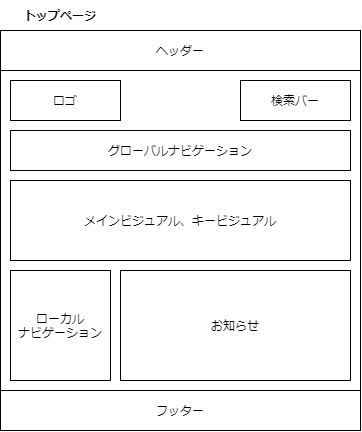

The diagram above was exported from draw.io. Its source (the exported page's mxGraphModel, read from the mxfile embedded in the PNG):
<mxGraphModel dx="1049" dy="527" grid="1" gridSize="10" guides="1" tooltips="1" connect="1" arrows="1" fold="1" page="1" pageScale="1" pageWidth="827" pageHeight="1169" background="#FFFFFF" math="0" shadow="0">
  <root>
    <mxCell id="0" />
    <mxCell id="1" parent="0" />
    <mxCell id="2" value="" style="rounded=0;whiteSpace=wrap;html=1;" vertex="1" parent="1">
      <mxGeometry x="80" y="80" width="360" height="400" as="geometry" />
    </mxCell>
    <mxCell id="3" value="ヘッダー" style="rounded=0;whiteSpace=wrap;html=1;" vertex="1" parent="1">
      <mxGeometry x="80" y="80" width="360" height="40" as="geometry" />
    </mxCell>
    <mxCell id="4" value="ロゴ" style="rounded=0;whiteSpace=wrap;html=1;" vertex="1" parent="1">
      <mxGeometry x="90" y="130" width="110" height="40" as="geometry" />
    </mxCell>
    <mxCell id="5" value="検索バー" style="rounded=0;whiteSpace=wrap;html=1;" vertex="1" parent="1">
      <mxGeometry x="320" y="130" width="110" height="40" as="geometry" />
    </mxCell>
    <mxCell id="6" value="グローバルナビゲーション" style="rounded=0;whiteSpace=wrap;html=1;" vertex="1" parent="1">
      <mxGeometry x="90" y="180" width="340" height="40" as="geometry" />
    </mxCell>
    <mxCell id="7" value="メインビジュアル、キービジュアル" style="rounded=0;whiteSpace=wrap;html=1;" vertex="1" parent="1">
      <mxGeometry x="90" y="230" width="340" height="80" as="geometry" />
    </mxCell>
    <mxCell id="8" value="ローカル&lt;br&gt;ナビゲーション" style="rounded=0;whiteSpace=wrap;html=1;" vertex="1" parent="1">
      <mxGeometry x="90" y="320" width="100" height="110" as="geometry" />
    </mxCell>
    <mxCell id="9" value="お知らせ" style="rounded=0;whiteSpace=wrap;html=1;" vertex="1" parent="1">
      <mxGeometry x="200" y="320" width="230" height="110" as="geometry" />
    </mxCell>
    <mxCell id="10" value="フッター" style="rounded=0;whiteSpace=wrap;html=1;" vertex="1" parent="1">
      <mxGeometry x="80" y="440" width="360" height="40" as="geometry" />
    </mxCell>
    <mxCell id="11" value="&lt;b&gt;トップページ&lt;/b&gt;" style="text;html=1;strokeColor=none;fillColor=none;align=center;verticalAlign=middle;whiteSpace=wrap;rounded=0;" vertex="1" parent="1">
      <mxGeometry x="80" y="50" width="120" height="30" as="geometry" />
    </mxCell>
  </root>
</mxGraphModel>